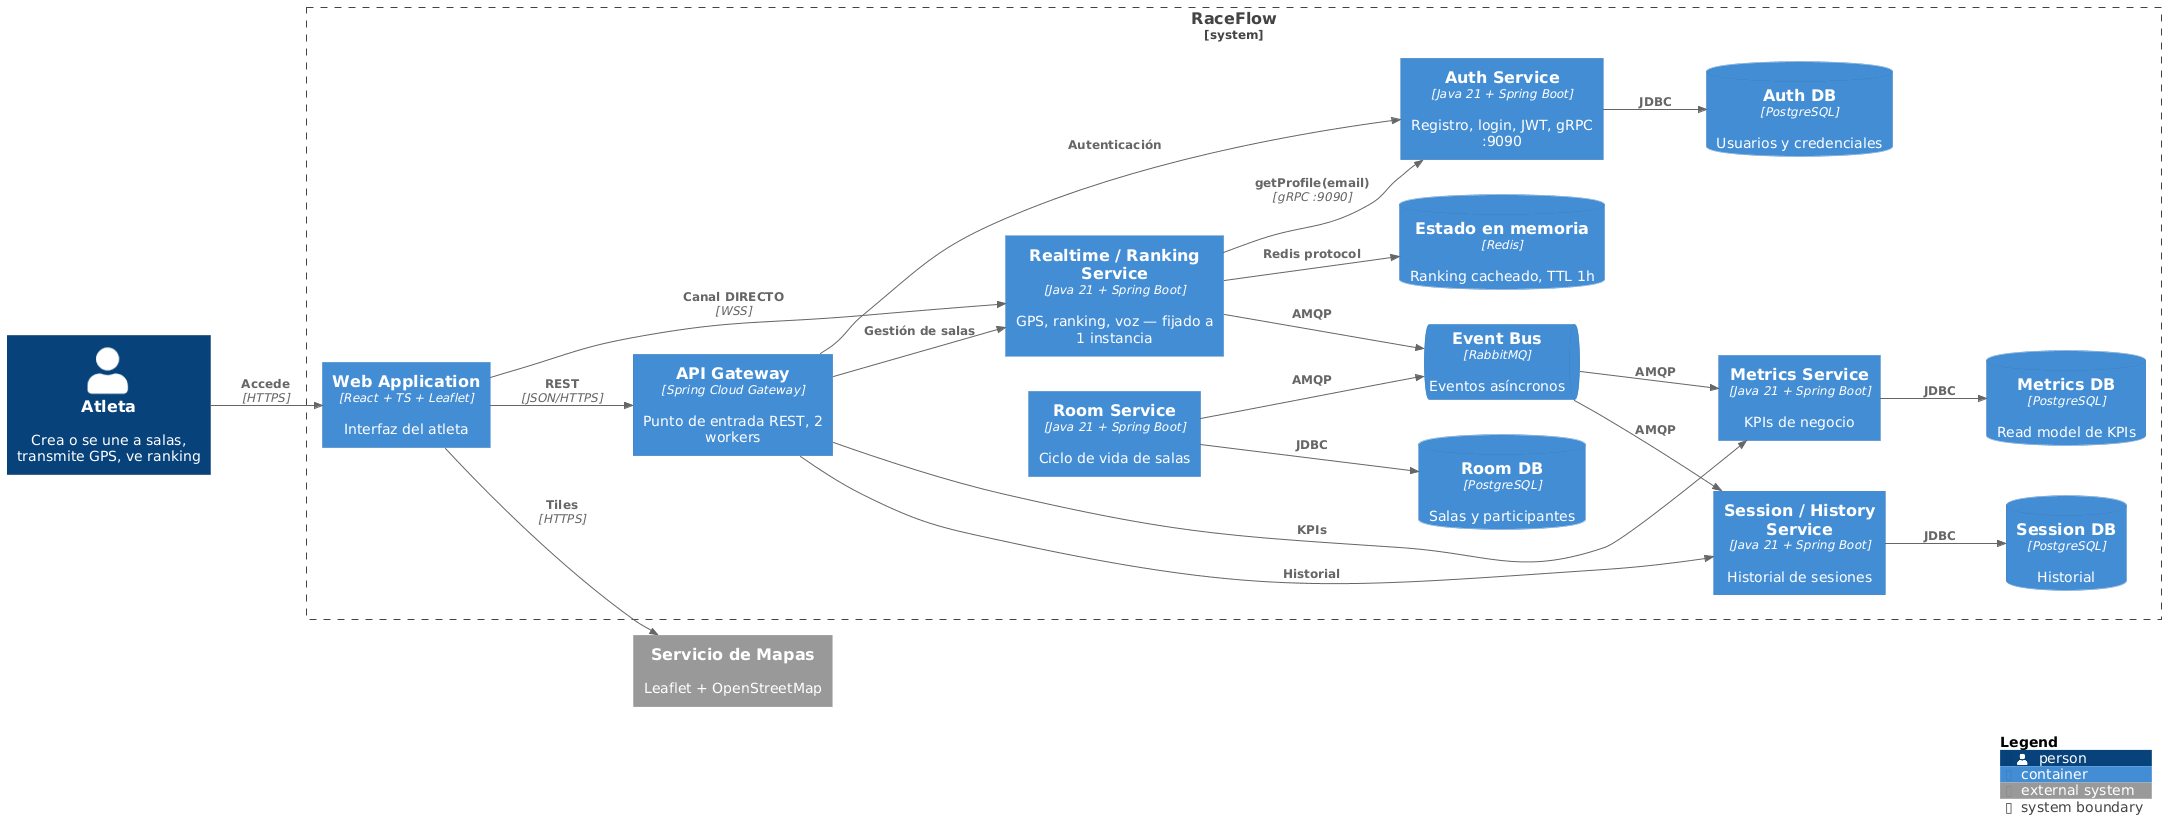

The diagram above was rendered by PlantUML. Its source (embedded in the PNG):
@startuml Contenedores
!include https://raw.githubusercontent.com/plantuml-stdlib/C4-PlantUML/master/C4_Container.puml
LAYOUT_LEFT_RIGHT()

Person(atleta, "Atleta", "Crea o se une a salas, transmite GPS, ve ranking")
System_Ext(mapas, "Servicio de Mapas", "Leaflet + OpenStreetMap")

System_Boundary(raceflow, "RaceFlow") {
  Container(webapp, "Web Application", "React + TS + Leaflet", "Interfaz del atleta")
  Container(gateway, "API Gateway", "Spring Cloud Gateway", "Punto de entrada REST, 2 workers")
  Container(auth, "Auth Service", "Java 21 + Spring Boot", "Registro, login, JWT, gRPC :9090")
  Container(room, "Room Service", "Java 21 + Spring Boot", "Ciclo de vida de salas")
  Container(realtime, "Realtime / Ranking Service", "Java 21 + Spring Boot", "GPS, ranking, voz — fijado a 1 instancia")
  Container(session, "Session / History Service", "Java 21 + Spring Boot", "Historial de sesiones")
  Container(metrics, "Metrics Service", "Java 21 + Spring Boot", "KPIs de negocio")
  ContainerQueue(bus, "Event Bus", "RabbitMQ", "Eventos asíncronos")
  ContainerDb(redis, "Estado en memoria", "Redis", "Ranking cacheado, TTL 1h")
  ContainerDb(authDb, "Auth DB", "PostgreSQL", "Usuarios y credenciales")
  ContainerDb(roomDb, "Room DB", "PostgreSQL", "Salas y participantes")
  ContainerDb(sessionDb, "Session DB", "PostgreSQL", "Historial")
  ContainerDb(metricsDb, "Metrics DB", "PostgreSQL", "Read model de KPIs")
}

Rel(atleta, webapp, "Accede", "HTTPS")
Rel(webapp, mapas, "Tiles", "HTTPS")
Rel(webapp, gateway, "REST", "JSON/HTTPS")
Rel(webapp, realtime, "Canal DIRECTO", "WSS")
Rel(gateway, auth, "Autenticación")
Rel(gateway, realtime, "Gestión de salas")
Rel(gateway, session, "Historial")
Rel(gateway, metrics, "KPIs")
Rel(realtime, auth, "getProfile(email)", "gRPC :9090")
Rel(realtime, redis, "Redis protocol")
Rel(auth, authDb, "JDBC")
Rel(room, roomDb, "JDBC")
Rel(session, sessionDb, "JDBC")
Rel(metrics, metricsDb, "JDBC")
Rel(room, bus, "AMQP")
Rel(realtime, bus, "AMQP")
Rel(bus, session, "AMQP")
Rel(bus, metrics, "AMQP")

SHOW_LEGEND()
@enduml